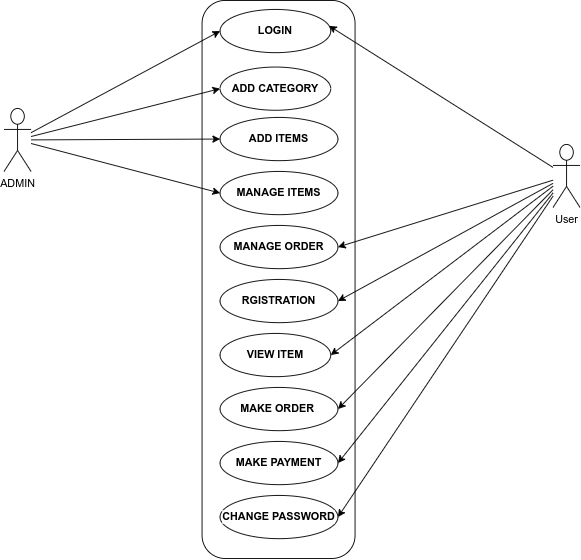

The diagram above was exported from draw.io. Its source (the exported page's mxGraphModel, read from the mxfile embedded in the PNG):
<mxGraphModel dx="1085" dy="513" grid="1" gridSize="10" guides="1" tooltips="1" connect="1" arrows="1" fold="1" page="1" pageScale="1" pageWidth="850" pageHeight="1100" math="0" shadow="0">
  <root>
    <mxCell id="0" />
    <mxCell id="1" parent="0" />
    <mxCell id="S6w1EYCi27yoxsmeZVkg-2" value="" style="rounded=1;whiteSpace=wrap;html=1;fontColor=#000000;labelBackgroundColor=default;" parent="1" vertex="1">
      <mxGeometry x="310" y="66" width="170" height="620" as="geometry" />
    </mxCell>
    <mxCell id="S6w1EYCi27yoxsmeZVkg-3" value="&lt;b&gt;LOGIN&lt;/b&gt;" style="ellipse;whiteSpace=wrap;html=1;fontColor=#000000;labelBackgroundColor=default;" parent="1" vertex="1">
      <mxGeometry x="330" y="76" width="123" height="48" as="geometry" />
    </mxCell>
    <mxCell id="S6w1EYCi27yoxsmeZVkg-5" value="ADD ITEMS" style="ellipse;whiteSpace=wrap;html=1;fontColor=#000000;fontStyle=1;labelBackgroundColor=default;" parent="1" vertex="1">
      <mxGeometry x="330" y="196" width="131" height="48" as="geometry" />
    </mxCell>
    <mxCell id="S6w1EYCi27yoxsmeZVkg-6" value="MANAGE ITEMS" style="ellipse;whiteSpace=wrap;html=1;fontColor=#000000;fontStyle=1;labelBackgroundColor=default;" parent="1" vertex="1">
      <mxGeometry x="330" y="256" width="131" height="48" as="geometry" />
    </mxCell>
    <mxCell id="S6w1EYCi27yoxsmeZVkg-7" value="MANAGE ORDER" style="ellipse;whiteSpace=wrap;html=1;fontColor=#000000;fontStyle=1;labelBackgroundColor=default;" parent="1" vertex="1">
      <mxGeometry x="330" y="316" width="131" height="48" as="geometry" />
    </mxCell>
    <mxCell id="S6w1EYCi27yoxsmeZVkg-8" value="RGISTRATION" style="ellipse;whiteSpace=wrap;html=1;fontColor=#000000;fontStyle=1;labelBackgroundColor=default;" parent="1" vertex="1">
      <mxGeometry x="330" y="376" width="131" height="48" as="geometry" />
    </mxCell>
    <mxCell id="S6w1EYCi27yoxsmeZVkg-9" value="VIEW ITEM" style="ellipse;whiteSpace=wrap;html=1;fontColor=#000000;fontStyle=1;labelBackgroundColor=default;" parent="1" vertex="1">
      <mxGeometry x="330" y="436" width="123" height="48" as="geometry" />
    </mxCell>
    <mxCell id="S6w1EYCi27yoxsmeZVkg-10" value="MAKE ORDER&amp;nbsp;" style="ellipse;whiteSpace=wrap;html=1;fontColor=#000000;fontStyle=1;labelBackgroundColor=default;" parent="1" vertex="1">
      <mxGeometry x="330" y="496" width="131" height="48" as="geometry" />
    </mxCell>
    <mxCell id="S6w1EYCi27yoxsmeZVkg-11" value="MAKE PAYMENT" style="ellipse;whiteSpace=wrap;html=1;fontColor=#000000;fontStyle=1;labelBackgroundColor=default;" parent="1" vertex="1">
      <mxGeometry x="330" y="556" width="131" height="48" as="geometry" />
    </mxCell>
    <mxCell id="S6w1EYCi27yoxsmeZVkg-12" value="&lt;b&gt;CHANGE PASSWORD&lt;/b&gt;" style="ellipse;whiteSpace=wrap;html=1;fontColor=#000000;labelBackgroundColor=default;" parent="1" vertex="1">
      <mxGeometry x="330" y="616" width="131" height="48" as="geometry" />
    </mxCell>
    <mxCell id="qRafQ_ZLFEDRQgngi7pp-16" style="edgeStyle=none;rounded=0;orthogonalLoop=1;jettySize=auto;html=1;entryX=1;entryY=0.5;entryDx=0;entryDy=0;" edge="1" parent="1" source="S6w1EYCi27yoxsmeZVkg-23" target="S6w1EYCi27yoxsmeZVkg-7">
      <mxGeometry relative="1" as="geometry" />
    </mxCell>
    <mxCell id="qRafQ_ZLFEDRQgngi7pp-17" style="edgeStyle=none;rounded=0;orthogonalLoop=1;jettySize=auto;html=1;entryX=0.985;entryY=0.38;entryDx=0;entryDy=0;entryPerimeter=0;" edge="1" parent="1" source="S6w1EYCi27yoxsmeZVkg-23" target="S6w1EYCi27yoxsmeZVkg-3">
      <mxGeometry relative="1" as="geometry" />
    </mxCell>
    <mxCell id="qRafQ_ZLFEDRQgngi7pp-18" style="edgeStyle=none;rounded=0;orthogonalLoop=1;jettySize=auto;html=1;entryX=1;entryY=0.5;entryDx=0;entryDy=0;" edge="1" parent="1" source="S6w1EYCi27yoxsmeZVkg-23" target="S6w1EYCi27yoxsmeZVkg-8">
      <mxGeometry relative="1" as="geometry" />
    </mxCell>
    <mxCell id="qRafQ_ZLFEDRQgngi7pp-19" style="edgeStyle=none;rounded=0;orthogonalLoop=1;jettySize=auto;html=1;entryX=1;entryY=0.5;entryDx=0;entryDy=0;" edge="1" parent="1" source="S6w1EYCi27yoxsmeZVkg-23" target="S6w1EYCi27yoxsmeZVkg-9">
      <mxGeometry relative="1" as="geometry" />
    </mxCell>
    <mxCell id="qRafQ_ZLFEDRQgngi7pp-20" style="edgeStyle=none;rounded=0;orthogonalLoop=1;jettySize=auto;html=1;entryX=1;entryY=0.5;entryDx=0;entryDy=0;" edge="1" parent="1" source="S6w1EYCi27yoxsmeZVkg-23" target="S6w1EYCi27yoxsmeZVkg-10">
      <mxGeometry relative="1" as="geometry" />
    </mxCell>
    <mxCell id="qRafQ_ZLFEDRQgngi7pp-21" style="edgeStyle=none;rounded=0;orthogonalLoop=1;jettySize=auto;html=1;entryX=1;entryY=0.5;entryDx=0;entryDy=0;" edge="1" parent="1" source="S6w1EYCi27yoxsmeZVkg-23" target="S6w1EYCi27yoxsmeZVkg-12">
      <mxGeometry relative="1" as="geometry" />
    </mxCell>
    <mxCell id="qRafQ_ZLFEDRQgngi7pp-22" style="edgeStyle=none;rounded=0;orthogonalLoop=1;jettySize=auto;html=1;entryX=1;entryY=0.5;entryDx=0;entryDy=0;" edge="1" parent="1" source="S6w1EYCi27yoxsmeZVkg-23" target="S6w1EYCi27yoxsmeZVkg-11">
      <mxGeometry relative="1" as="geometry" />
    </mxCell>
    <mxCell id="S6w1EYCi27yoxsmeZVkg-23" value="User&lt;br&gt;" style="shape=umlActor;verticalLabelPosition=bottom;verticalAlign=top;html=1;outlineConnect=0;labelBackgroundColor=default;fontSize=12;fontColor=#000000;" parent="1" vertex="1">
      <mxGeometry x="700" y="226" width="30" height="70" as="geometry" />
    </mxCell>
    <mxCell id="qRafQ_ZLFEDRQgngi7pp-8" style="rounded=0;orthogonalLoop=1;jettySize=auto;html=1;entryX=0;entryY=0.5;entryDx=0;entryDy=0;" edge="1" parent="1" source="qRafQ_ZLFEDRQgngi7pp-1" target="S6w1EYCi27yoxsmeZVkg-3">
      <mxGeometry relative="1" as="geometry" />
    </mxCell>
    <mxCell id="qRafQ_ZLFEDRQgngi7pp-11" style="edgeStyle=none;rounded=0;orthogonalLoop=1;jettySize=auto;html=1;entryX=0;entryY=0.5;entryDx=0;entryDy=0;" edge="1" parent="1" source="qRafQ_ZLFEDRQgngi7pp-1" target="S6w1EYCi27yoxsmeZVkg-5">
      <mxGeometry relative="1" as="geometry" />
    </mxCell>
    <mxCell id="qRafQ_ZLFEDRQgngi7pp-12" style="edgeStyle=none;rounded=0;orthogonalLoop=1;jettySize=auto;html=1;entryX=0;entryY=0.5;entryDx=0;entryDy=0;" edge="1" parent="1" source="qRafQ_ZLFEDRQgngi7pp-1" target="S6w1EYCi27yoxsmeZVkg-6">
      <mxGeometry relative="1" as="geometry" />
    </mxCell>
    <mxCell id="qRafQ_ZLFEDRQgngi7pp-25" style="edgeStyle=none;rounded=0;orthogonalLoop=1;jettySize=auto;html=1;entryX=0;entryY=0.5;entryDx=0;entryDy=0;" edge="1" parent="1" source="qRafQ_ZLFEDRQgngi7pp-1" target="qRafQ_ZLFEDRQgngi7pp-24">
      <mxGeometry relative="1" as="geometry" />
    </mxCell>
    <mxCell id="qRafQ_ZLFEDRQgngi7pp-1" value="ADMIN&lt;br&gt;" style="shape=umlActor;verticalLabelPosition=bottom;verticalAlign=top;html=1;" vertex="1" parent="1">
      <mxGeometry x="90" y="186" width="30" height="70" as="geometry" />
    </mxCell>
    <mxCell id="qRafQ_ZLFEDRQgngi7pp-24" value="&lt;b&gt;ADD CATEGORY&lt;/b&gt;" style="ellipse;whiteSpace=wrap;html=1;fontColor=#000000;labelBackgroundColor=default;" vertex="1" parent="1">
      <mxGeometry x="330" y="140" width="123" height="48" as="geometry" />
    </mxCell>
  </root>
</mxGraphModel>